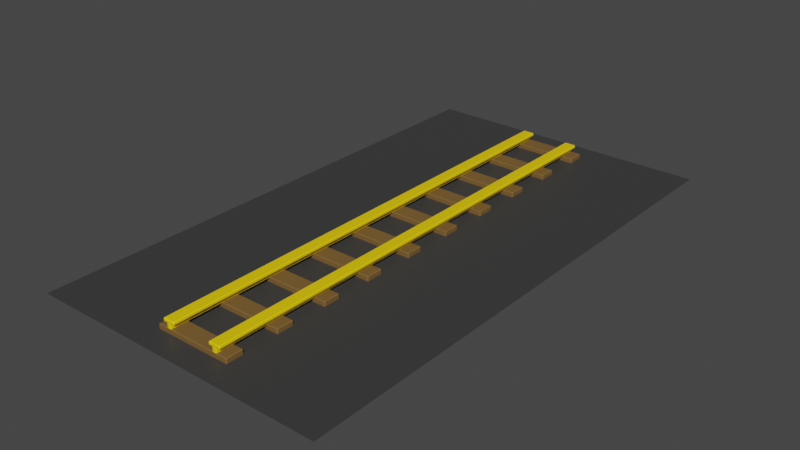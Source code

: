# Source: Railway.blend  (saved by Blender 3.4.6; exported with 4.5.12 LTS)
import bpy
from mathutils import Matrix  # noqa: F401  (used for matrix-valued properties, if any)

bpy.ops.wm.read_factory_settings(use_empty=True)
scene = bpy.context.scene
scene.name = 'Scene'

# ---- collections
col_collection = bpy.data.collections.new('Collection'); scene.collection.children.link(col_collection)
col_railway = bpy.data.collections.new('Railway'); scene.collection.children.link(col_railway)

# ---- materials (node trees are filled in below, after node groups)
mat_rail = bpy.data.materials.new('Rail')
mat_rail.use_transparent_shadow = False
mat_planks2 = bpy.data.materials.new('Planks2')
mat_planks2.use_transparent_shadow = False
mat_ground3 = bpy.data.materials.new('Ground3')
mat_ground3.use_transparent_shadow = False

# ---- material node trees
mat_rail.use_nodes = True; mat_rail.node_tree.nodes.clear()
_N = mat_rail.node_tree.nodes; _L = mat_rail.node_tree.links
n0 = _N.new('ShaderNodeBsdfPrincipled'); n0.name = 'Principled BSDF'; n0.location = (10, 300)
n0.distribution = 'GGX'
n0.subsurface_method = 'RANDOM_WALK_SKIN'
n0.inputs[0].default_value = (1.0, 0.6795, 0.0, 1.0)
n0.inputs[3].default_value = 1.45
n0.inputs[27].default_value = (0.0, 0.0, 0.0, 1.0)
n0.inputs[28].default_value = 1.0
n1 = _N.new('ShaderNodeOutputMaterial'); n1.name = 'Material Output'; n1.location = (300, 300)
_L.new(n0.outputs[0], n1.inputs[0])
n1.is_active_output = True
mat_planks2.use_nodes = True; mat_planks2.node_tree.nodes.clear()
_N = mat_planks2.node_tree.nodes; _L = mat_planks2.node_tree.links
n0 = _N.new('ShaderNodeBsdfPrincipled'); n0.name = 'Principled BSDF'; n0.location = (10, 300)
n0.distribution = 'GGX'
n0.subsurface_method = 'RANDOM_WALK_SKIN'
n0.inputs[0].default_value = (0.1912, 0.107, 0.0319, 1.0)
n0.inputs[3].default_value = 1.45
n0.inputs[27].default_value = (0.0, 0.0, 0.0, 1.0)
n0.inputs[28].default_value = 1.0
n1 = _N.new('ShaderNodeOutputMaterial'); n1.name = 'Material Output'; n1.location = (300, 300)
_L.new(n0.outputs[0], n1.inputs[0])
n1.is_active_output = True
mat_ground3.use_nodes = True; mat_ground3.node_tree.nodes.clear()
_N = mat_ground3.node_tree.nodes; _L = mat_ground3.node_tree.links
n0 = _N.new('ShaderNodeBsdfPrincipled'); n0.name = 'Principled BSDF'; n0.location = (10, 300)
n0.distribution = 'GGX'
n0.subsurface_method = 'RANDOM_WALK_SKIN'
n0.inputs[0].default_value = (0.04446, 0.04446, 0.04446, 1.0)
n0.inputs[3].default_value = 1.45
n0.inputs[27].default_value = (0.0, 0.0, 0.0, 1.0)
n0.inputs[28].default_value = 1.0
n1 = _N.new('ShaderNodeOutputMaterial'); n1.name = 'Material Output'; n1.location = (300, 300)
_L.new(n0.outputs[0], n1.inputs[0])
n1.is_active_output = True

# ---- world
world_world = bpy.data.worlds.new('World'); scene.world = world_world
world_world.use_nodes = True; world_world.node_tree.nodes.clear()
_N = world_world.node_tree.nodes; _L = world_world.node_tree.links
n0 = _N.new('ShaderNodeOutputWorld'); n0.name = 'World Output'; n0.location = (300, 300)
n1 = _N.new('ShaderNodeBackground'); n1.name = 'Background'; n1.location = (10, 300)
n1.inputs[0].default_value = (0.05088, 0.05088, 0.05088, 1.0)
_L.new(n1.outputs[0], n0.inputs[0])
n0.is_active_output = True
world_world.color = (0.05088, 0.05088, 0.05088)
world_world.use_sun_shadow = False
world_world.sun_shadow_jitter_overblur = 0.0

# ---- meshes
me_cube_001 = bpy.data.meshes.new('Cube.001')
me_cube_001.from_pydata([(-3.489, -27.63, 0.9971), (-3.589, -27.63, 0.8971), (-3.489, -27.73, 0.8971), (-2.532, -27.63, 0.6066), (-2.732, -27.73, 0.7066), (-2.632, -27.63, 0.5066), (-3.589, 27.61, 0.8971), (-3.489, 27.61, 0.9971), (-3.489, 27.71, 0.8971), (-2.732, 27.71, 0.7066), (-2.532, 27.61, 0.6066), (-2.632, 27.61, 0.5066), (-2.214, -27.63, 0.8971), (-2.314, -27.63, 0.9971), (-2.314, -27.73, 0.8971), (-2.314, 27.61, 0.9971), (-2.214, 27.61, 0.8971), (-2.314, 27.71, 0.8971), (-2.314, 27.71, 0.7066), (-2.214, 27.61, 0.7066), (-2.314, 27.61, 0.6066), (-2.314, -27.73, 0.7066), (-2.314, -27.63, 0.6066), (-2.214, -27.63, 0.7066), (-2.632, 27.61, 0.1215), (-2.732, 27.61, 0.02151), (-2.732, 27.71, 0.1215), (-2.632, -27.63, 0.1215), (-2.732, -27.73, 0.1215), (-2.732, -27.63, 0.02151), (-3.489, -27.73, 0.7066), (-3.589, -27.63, 0.7066), (-3.489, -27.63, 0.6066), (-3.489, 27.71, 0.7066), (-3.489, 27.61, 0.6066), (-3.589, 27.61, 0.7066), (-3.057, 27.61, 0.02151), (-3.157, 27.61, 0.1215), (-3.057, 27.71, 0.1215), (-3.157, 27.61, 0.5066), (-3.257, 27.61, 0.6066), (-3.057, 27.71, 0.7066), (-3.057, -27.73, 0.7066), (-3.257, -27.63, 0.6066), (-3.157, -27.63, 0.5066), (-3.057, -27.73, 0.1215), (-3.157, -27.63, 0.1215), (-3.057, -27.63, 0.02151), (3.489, -27.63, 0.9971), (3.489, -27.73, 0.8971), (3.589, -27.63, 0.8971), (2.532, -27.63, 0.6066), (2.632, -27.63, 0.5066), (2.732, -27.73, 0.7066), (3.589, 27.61, 0.8971), (3.489, 27.71, 0.8971), (3.489, 27.61, 0.9971), (2.732, 27.71, 0.7066), (2.632, 27.61, 0.5066), (2.532, 27.61, 0.6066), (2.214, -27.63, 0.8971), (2.314, -27.73, 0.8971), (2.314, -27.63, 0.9971), (2.314, 27.61, 0.9971), (2.314, 27.71, 0.8971), (2.214, 27.61, 0.8971), (2.314, 27.71, 0.7066), (2.314, 27.61, 0.6066), (2.214, 27.61, 0.7066), (2.314, -27.73, 0.7066), (2.214, -27.63, 0.7066), (2.314, -27.63, 0.6066), (2.632, 27.61, 0.1215), (2.732, 27.71, 0.1215), (2.732, 27.61, 0.02151), (2.632, -27.63, 0.1215), (2.732, -27.63, 0.02151), (2.732, -27.73, 0.1215), (3.489, -27.73, 0.7066), (3.489, -27.63, 0.6066), (3.589, -27.63, 0.7066), (3.489, 27.71, 0.7066), (3.589, 27.61, 0.7066), (3.489, 27.61, 0.6066), (3.057, 27.61, 0.02151), (3.057, 27.71, 0.1215), (3.157, 27.61, 0.1215), (3.157, 27.61, 0.5066), (3.057, 27.71, 0.7066), (3.257, 27.61, 0.6066), (3.057, -27.73, 0.7066), (3.157, -27.63, 0.5066), (3.257, -27.63, 0.6066), (3.057, -27.73, 0.1215), (3.057, -27.63, 0.02151), (3.157, -27.63, 0.1215), (-17.0, -30.49, -0.4326), (17.0, -30.49, -0.4326), (-17.0, 30.47, -0.4326), (17.0, 30.47, -0.4326), (-4.236, -27.63, -0.5322), (-4.236, -27.73, -0.4751), (-4.336, -27.63, -0.4751), (-4.236, -27.73, 0.02996), (-4.236, -27.63, 0.08706), (-4.336, -27.63, 0.02996), (-4.236, -25.83, -0.5322), (-4.336, -25.83, -0.4751), (-4.236, -25.73, -0.4751), (-4.236, -25.83, 0.08706), (-4.236, -25.73, 0.02996), (-4.336, -25.83, 0.02996), (4.236, -27.63, -0.5322), (4.336, -27.63, -0.4751), (4.236, -27.73, -0.4751), (4.236, -27.63, 0.08706), (4.236, -27.73, 0.02996), (4.336, -27.63, 0.02996), (4.236, -25.83, -0.5322), (4.236, -25.73, -0.4751), (4.336, -25.83, -0.4751), (4.236, -25.83, 0.08706), (4.336, -25.83, 0.02996), (4.236, -25.73, 0.02996), (-4.236, -21.69, -0.5322), (-4.236, -21.79, -0.4751), (-4.336, -21.69, -0.4751), (-4.236, -21.79, 0.02996), (-4.236, -21.69, 0.08706), (-4.336, -21.69, 0.02996), (-4.236, -19.89, -0.5322), (-4.336, -19.89, -0.4751), (-4.236, -19.79, -0.4751), (-4.236, -19.89, 0.08706), (-4.236, -19.79, 0.02996), (-4.336, -19.89, 0.02996), (4.236, -21.69, -0.5322), (4.336, -21.69, -0.4751), (4.236, -21.79, -0.4751), (4.236, -21.69, 0.08706), (4.236, -21.79, 0.02996), (4.336, -21.69, 0.02996), (4.236, -19.89, -0.5322), (4.236, -19.79, -0.4751), (4.336, -19.89, -0.4751), (4.236, -19.89, 0.08706), (4.336, -19.89, 0.02996), (4.236, -19.79, 0.02996), (-4.236, -15.75, -0.5322), (-4.236, -15.85, -0.4751), (-4.336, -15.75, -0.4751), (-4.236, -15.85, 0.02996), (-4.236, -15.75, 0.08706), (-4.336, -15.75, 0.02996), (-4.236, -13.95, -0.5322), (-4.336, -13.95, -0.4751), (-4.236, -13.85, -0.4751), (-4.236, -13.95, 0.08706), (-4.236, -13.85, 0.02996), (-4.336, -13.95, 0.02996), (4.236, -15.75, -0.5322), (4.336, -15.75, -0.4751), (4.236, -15.85, -0.4751), (4.236, -15.75, 0.08706), (4.236, -15.85, 0.02996), (4.336, -15.75, 0.02996), (4.236, -13.95, -0.5322), (4.236, -13.85, -0.4751), (4.336, -13.95, -0.4751), (4.236, -13.95, 0.08706), (4.336, -13.95, 0.02996), (4.236, -13.85, 0.02996), (-4.236, -9.806, -0.5322), (-4.236, -9.906, -0.4751), (-4.336, -9.806, -0.4751), (-4.236, -9.906, 0.02996), (-4.236, -9.806, 0.08706), (-4.336, -9.806, 0.02996), (-4.236, -8.006, -0.5322), (-4.336, -8.006, -0.4751), (-4.236, -7.906, -0.4751), (-4.236, -8.006, 0.08706), (-4.236, -7.906, 0.02996), (-4.336, -8.006, 0.02996), (4.236, -9.806, -0.5322), (4.336, -9.806, -0.4751), (4.236, -9.906, -0.4751), (4.236, -9.806, 0.08706), (4.236, -9.906, 0.02996), (4.336, -9.806, 0.02996), (4.236, -8.006, -0.5322), (4.236, -7.906, -0.4751), (4.336, -8.006, -0.4751), (4.236, -8.006, 0.08706), (4.336, -8.006, 0.02996), (4.236, -7.906, 0.02996), (-4.236, -3.866, -0.5322), (-4.236, -3.966, -0.4751), (-4.336, -3.866, -0.4751), (-4.236, -3.966, 0.02996), (-4.236, -3.866, 0.08706), (-4.336, -3.866, 0.02996), (-4.236, -2.066, -0.5322), (-4.336, -2.066, -0.4751), (-4.236, -1.966, -0.4751), (-4.236, -2.066, 0.08706), (-4.236, -1.966, 0.02996), (-4.336, -2.066, 0.02996), (4.236, -3.866, -0.5322), (4.336, -3.866, -0.4751), (4.236, -3.966, -0.4751), (4.236, -3.866, 0.08706), (4.236, -3.966, 0.02996), (4.336, -3.866, 0.02996), (4.236, -2.066, -0.5322), (4.236, -1.966, -0.4751), (4.336, -2.066, -0.4751), (4.236, -2.066, 0.08706), (4.336, -2.066, 0.02996), (4.236, -1.966, 0.02996), (-4.236, 2.074, -0.5322), (-4.236, 1.974, -0.4751), (-4.336, 2.074, -0.4751), (-4.236, 1.974, 0.02996), (-4.236, 2.074, 0.08706), (-4.336, 2.074, 0.02996), (-4.236, 3.874, -0.5322), (-4.336, 3.874, -0.4751), (-4.236, 3.974, -0.4751), (-4.236, 3.874, 0.08706), (-4.236, 3.974, 0.02996), (-4.336, 3.874, 0.02996), (4.236, 2.074, -0.5322), (4.336, 2.074, -0.4751), (4.236, 1.974, -0.4751), (4.236, 2.074, 0.08706), (4.236, 1.974, 0.02996), (4.336, 2.074, 0.02996), (4.236, 3.874, -0.5322), (4.236, 3.974, -0.4751), (4.336, 3.874, -0.4751), (4.236, 3.874, 0.08706), (4.336, 3.874, 0.02996), (4.236, 3.974, 0.02996), (-4.236, 8.014, -0.5322), (-4.236, 7.914, -0.4751), (-4.336, 8.014, -0.4751), (-4.236, 7.914, 0.02996), (-4.236, 8.014, 0.08706), (-4.336, 8.014, 0.02996), (-4.236, 9.814, -0.5322), (-4.336, 9.814, -0.4751), (-4.236, 9.914, -0.4751), (-4.236, 9.814, 0.08706), (-4.236, 9.914, 0.02996), (-4.336, 9.814, 0.02996), (4.236, 8.014, -0.5322), (4.336, 8.014, -0.4751), (4.236, 7.914, -0.4751), (4.236, 8.014, 0.08706), (4.236, 7.914, 0.02996), (4.336, 8.014, 0.02996), (4.236, 9.814, -0.5322), (4.236, 9.914, -0.4751), (4.336, 9.814, -0.4751), (4.236, 9.814, 0.08706), (4.336, 9.814, 0.02996), (4.236, 9.914, 0.02996), (-4.236, 13.95, -0.5322), (-4.236, 13.85, -0.4751), (-4.336, 13.95, -0.4751), (-4.236, 13.85, 0.02996), (-4.236, 13.95, 0.08706), (-4.336, 13.95, 0.02996), (-4.236, 15.75, -0.5322), (-4.336, 15.75, -0.4751), (-4.236, 15.85, -0.4751), (-4.236, 15.75, 0.08706), (-4.236, 15.85, 0.02996), (-4.336, 15.75, 0.02996), (4.236, 13.95, -0.5322), (4.336, 13.95, -0.4751), (4.236, 13.85, -0.4751), (4.236, 13.95, 0.08706), (4.236, 13.85, 0.02996), (4.336, 13.95, 0.02996), (4.236, 15.75, -0.5322), (4.236, 15.85, -0.4751), (4.336, 15.75, -0.4751), (4.236, 15.75, 0.08706), (4.336, 15.75, 0.02996), (4.236, 15.85, 0.02996), (-4.236, 19.89, -0.5322), (-4.236, 19.79, -0.4751), (-4.336, 19.89, -0.4751), (-4.236, 19.79, 0.02996), (-4.236, 19.89, 0.08706), (-4.336, 19.89, 0.02996), (-4.236, 21.69, -0.5322), (-4.336, 21.69, -0.4751), (-4.236, 21.79, -0.4751), (-4.236, 21.69, 0.08706), (-4.236, 21.79, 0.02996), (-4.336, 21.69, 0.02996), (4.236, 19.89, -0.5322), (4.336, 19.89, -0.4751), (4.236, 19.79, -0.4751), (4.236, 19.89, 0.08706), (4.236, 19.79, 0.02996), (4.336, 19.89, 0.02996), (4.236, 21.69, -0.5322), (4.236, 21.79, -0.4751), (4.336, 21.69, -0.4751), (4.236, 21.69, 0.08706), (4.336, 21.69, 0.02996), (4.236, 21.79, 0.02996), (-4.236, 25.83, -0.5322), (-4.236, 25.73, -0.4751), (-4.336, 25.83, -0.4751), (-4.236, 25.73, 0.02996), (-4.236, 25.83, 0.08706), (-4.336, 25.83, 0.02996), (-4.236, 27.63, -0.5322), (-4.336, 27.63, -0.4751), (-4.236, 27.73, -0.4751), (-4.236, 27.63, 0.08706), (-4.236, 27.73, 0.02996), (-4.336, 27.63, 0.02996), (4.236, 25.83, -0.5322), (4.336, 25.83, -0.4751), (4.236, 25.73, -0.4751), (4.236, 25.83, 0.08706), (4.236, 25.73, 0.02996), (4.336, 25.83, 0.02996), (4.236, 27.63, -0.5322), (4.236, 27.73, -0.4751), (4.336, 27.63, -0.4751), (4.236, 27.63, 0.08706), (4.336, 27.63, 0.02996), (4.236, 27.73, 0.02996)], [], [(28, 4, 21, 14, 2, 30, 42, 45), (19, 16, 12, 23), (36, 25, 29, 47), (3, 10, 20, 22), (31, 1, 6, 35), (17, 18, 9, 26, 38, 41, 33, 8), (27, 24, 11, 5), (63, 62, 48, 56), (44, 39, 37, 46), (34, 40, 43, 32), (77, 93, 90, 78, 49, 61, 69, 53), (68, 70, 60, 65), (84, 94, 76, 74), (51, 71, 67, 59), (80, 82, 54, 50), (64, 55, 81, 88, 85, 73, 57, 66), (75, 52, 58, 72), (91, 95, 86, 87), (83, 79, 92, 89), (0, 1, 2), (3, 4, 5), (6, 7, 8), (9, 10, 11), (12, 13, 14), (15, 16, 17), (18, 19, 20), (21, 22, 23), (24, 25, 26), (27, 28, 29), (30, 31, 32), (33, 34, 35), (36, 37, 38), (39, 40, 41), (42, 43, 44), (45, 46, 47), (48, 49, 50), (51, 52, 53), (54, 55, 56), (57, 58, 59), (60, 61, 62), (63, 64, 65), (66, 67, 68), (69, 70, 71), (72, 73, 74), (75, 76, 77), (78, 79, 80), (81, 82, 83), (84, 85, 86), (87, 88, 89), (90, 91, 92), (93, 94, 95), (11, 24, 26, 9), (0, 7, 6, 1), (5, 11, 10, 3), (14, 21, 23, 12), (7, 15, 17, 8), (16, 19, 18, 17), (19, 23, 22, 20), (8, 33, 35, 6), (4, 28, 27, 5), (1, 31, 30, 2), (31, 35, 34, 32), (25, 36, 38, 26), (37, 39, 41, 38), (32, 43, 42, 30), (28, 45, 47, 29), (2, 14, 13, 0), (33, 41, 40, 34), (36, 47, 46, 37), (3, 22, 21, 4), (24, 27, 29, 25), (39, 44, 43, 40), (9, 18, 20, 10), (12, 16, 15, 13), (44, 46, 45, 42), (57, 73, 72, 58), (50, 54, 56, 48), (51, 59, 58, 52), (60, 70, 69, 61), (55, 64, 63, 56), (64, 66, 68, 65), (67, 71, 70, 68), (54, 82, 81, 55), (52, 75, 77, 53), (49, 78, 80, 50), (79, 83, 82, 80), (73, 85, 84, 74), (85, 88, 87, 86), (78, 90, 92, 79), (76, 94, 93, 77), (48, 62, 61, 49), (83, 89, 88, 81), (86, 95, 94, 84), (53, 69, 71, 51), (74, 76, 75, 72), (89, 92, 91, 87), (59, 67, 66, 57), (62, 63, 65, 60), (90, 93, 95, 91), (15, 7, 0, 13), (96, 97, 99, 98), (114, 116, 103, 101), (120, 122, 117, 113), (121, 109, 104, 115), (102, 105, 111, 107), (108, 110, 123, 119), (100, 101, 102), (103, 104, 105), (106, 107, 108), (109, 110, 111), (112, 113, 114), (115, 116, 117), (118, 119, 120), (121, 122, 123), (106, 100, 102, 107), (101, 103, 105, 102), (104, 109, 111, 105), (110, 108, 107, 111), (118, 106, 108, 119), (109, 121, 123, 110), (122, 120, 119, 123), (112, 118, 120, 113), (121, 115, 117, 122), (116, 114, 113, 117), (100, 112, 114, 101), (115, 104, 103, 116), (106, 118, 112, 100), (138, 140, 127, 125), (144, 146, 141, 137), (145, 133, 128, 139), (126, 129, 135, 131), (132, 134, 147, 143), (124, 125, 126), (127, 128, 129), (130, 131, 132), (133, 134, 135), (136, 137, 138), (139, 140, 141), (142, 143, 144), (145, 146, 147), (130, 124, 126, 131), (125, 127, 129, 126), (128, 133, 135, 129), (134, 132, 131, 135), (142, 130, 132, 143), (133, 145, 147, 134), (146, 144, 143, 147), (136, 142, 144, 137), (145, 139, 141, 146), (140, 138, 137, 141), (124, 136, 138, 125), (139, 128, 127, 140), (130, 142, 136, 124), (162, 164, 151, 149), (168, 170, 165, 161), (169, 157, 152, 163), (150, 153, 159, 155), (156, 158, 171, 167), (148, 149, 150), (151, 152, 153), (154, 155, 156), (157, 158, 159), (160, 161, 162), (163, 164, 165), (166, 167, 168), (169, 170, 171), (154, 148, 150, 155), (149, 151, 153, 150), (152, 157, 159, 153), (158, 156, 155, 159), (166, 154, 156, 167), (157, 169, 171, 158), (170, 168, 167, 171), (160, 166, 168, 161), (169, 163, 165, 170), (164, 162, 161, 165), (148, 160, 162, 149), (163, 152, 151, 164), (154, 166, 160, 148), (186, 188, 175, 173), (192, 194, 189, 185), (193, 181, 176, 187), (174, 177, 183, 179), (180, 182, 195, 191), (172, 173, 174), (175, 176, 177), (178, 179, 180), (181, 182, 183), (184, 185, 186), (187, 188, 189), (190, 191, 192), (193, 194, 195), (178, 172, 174, 179), (173, 175, 177, 174), (176, 181, 183, 177), (182, 180, 179, 183), (190, 178, 180, 191), (181, 193, 195, 182), (194, 192, 191, 195), (184, 190, 192, 185), (193, 187, 189, 194), (188, 186, 185, 189), (172, 184, 186, 173), (187, 176, 175, 188), (178, 190, 184, 172), (210, 212, 199, 197), (216, 218, 213, 209), (217, 205, 200, 211), (198, 201, 207, 203), (204, 206, 219, 215), (196, 197, 198), (199, 200, 201), (202, 203, 204), (205, 206, 207), (208, 209, 210), (211, 212, 213), (214, 215, 216), (217, 218, 219), (202, 196, 198, 203), (197, 199, 201, 198), (200, 205, 207, 201), (206, 204, 203, 207), (214, 202, 204, 215), (205, 217, 219, 206), (218, 216, 215, 219), (208, 214, 216, 209), (217, 211, 213, 218), (212, 210, 209, 213), (196, 208, 210, 197), (211, 200, 199, 212), (202, 214, 208, 196), (234, 236, 223, 221), (240, 242, 237, 233), (241, 229, 224, 235), (222, 225, 231, 227), (228, 230, 243, 239), (220, 221, 222), (223, 224, 225), (226, 227, 228), (229, 230, 231), (232, 233, 234), (235, 236, 237), (238, 239, 240), (241, 242, 243), (226, 220, 222, 227), (221, 223, 225, 222), (224, 229, 231, 225), (230, 228, 227, 231), (238, 226, 228, 239), (229, 241, 243, 230), (242, 240, 239, 243), (232, 238, 240, 233), (241, 235, 237, 242), (236, 234, 233, 237), (220, 232, 234, 221), (235, 224, 223, 236), (226, 238, 232, 220), (258, 260, 247, 245), (264, 266, 261, 257), (265, 253, 248, 259), (246, 249, 255, 251), (252, 254, 267, 263), (244, 245, 246), (247, 248, 249), (250, 251, 252), (253, 254, 255), (256, 257, 258), (259, 260, 261), (262, 263, 264), (265, 266, 267), (250, 244, 246, 251), (245, 247, 249, 246), (248, 253, 255, 249), (254, 252, 251, 255), (262, 250, 252, 263), (253, 265, 267, 254), (266, 264, 263, 267), (256, 262, 264, 257), (265, 259, 261, 266), (260, 258, 257, 261), (244, 256, 258, 245), (259, 248, 247, 260), (250, 262, 256, 244), (282, 284, 271, 269), (288, 290, 285, 281), (289, 277, 272, 283), (270, 273, 279, 275), (276, 278, 291, 287), (268, 269, 270), (271, 272, 273), (274, 275, 276), (277, 278, 279), (280, 281, 282), (283, 284, 285), (286, 287, 288), (289, 290, 291), (274, 268, 270, 275), (269, 271, 273, 270), (272, 277, 279, 273), (278, 276, 275, 279), (286, 274, 276, 287), (277, 289, 291, 278), (290, 288, 287, 291), (280, 286, 288, 281), (289, 283, 285, 290), (284, 282, 281, 285), (268, 280, 282, 269), (283, 272, 271, 284), (274, 286, 280, 268), (306, 308, 295, 293), (312, 314, 309, 305), (313, 301, 296, 307), (294, 297, 303, 299), (300, 302, 315, 311), (292, 293, 294), (295, 296, 297), (298, 299, 300), (301, 302, 303), (304, 305, 306), (307, 308, 309), (310, 311, 312), (313, 314, 315), (298, 292, 294, 299), (293, 295, 297, 294), (296, 301, 303, 297), (302, 300, 299, 303), (310, 298, 300, 311), (301, 313, 315, 302), (314, 312, 311, 315), (304, 310, 312, 305), (313, 307, 309, 314), (308, 306, 305, 309), (292, 304, 306, 293), (307, 296, 295, 308), (298, 310, 304, 292), (330, 332, 319, 317), (336, 338, 333, 329), (337, 325, 320, 331), (318, 321, 327, 323), (324, 326, 339, 335), (316, 317, 318), (319, 320, 321), (322, 323, 324), (325, 326, 327), (328, 329, 330), (331, 332, 333), (334, 335, 336), (337, 338, 339), (322, 316, 318, 323), (317, 319, 321, 318), (320, 325, 327, 321), (326, 324, 323, 327), (334, 322, 324, 335), (325, 337, 339, 326), (338, 336, 335, 339), (328, 334, 336, 329), (337, 331, 333, 338), (332, 330, 329, 333), (316, 328, 330, 317), (331, 320, 319, 332), (322, 334, 328, 316)])
me_cube_001.polygons.foreach_set('material_index', [0, 0, 0, 0, 0, 0, 0, 0, 0, 0, 0, 0, 0, 0, 0, 0, 0, 0, 0, 0, 0, 0, 0, 0, 0, 0, 0, 0, 0, 0, 0, 0, 0, 0, 0, 0, 0, 0, 0, 0, 0, 0, 0, 0, 0, 0, 0, 0, 0, 0, 0, 0, 0, 0, 0, 0, 0, 0, 0, 0, 0, 0, 0, 0, 0, 0, 0, 0, 0, 0, 0, 0, 0, 0, 0, 0, 0, 0, 0, 0, 0, 0, 0, 0, 0, 0, 0, 0, 0, 0, 0, 0, 0, 0, 0, 0, 0, 0, 0, 0, 2, 1, 1, 1, 1, 1, 1, 1, 1, 1, 1, 1, 1, 1, 1, 1, 1, 1, 1, 1, 1, 1, 1, 1, 1, 1, 1, 1, 1, 1, 1, 1, 1, 1, 1, 1, 1, 1, 1, 1, 1, 1, 1, 1, 1, 1, 1, 1, 1, 1, 1, 1, 1, 1, 1, 1, 1, 1, 1, 1, 1, 1, 1, 1, 1, 1, 1, 1, 1, 1, 1, 1, 1, 1, 1, 1, 1, 1, 1, 1, 1, 1, 1, 1, 1, 1, 1, 1, 1, 1, 1, 1, 1, 1, 1, 1, 1, 1, 1, 1, 1, 1, 1, 1, 1, 1, 1, 1, 1, 1, 1, 1, 1, 1, 1, 1, 1, 1, 1, 1, 1, 1, 1, 1, 1, 1, 1, 1, 1, 1, 1, 1, 1, 1, 1, 1, 1, 1, 1, 1, 1, 1, 1, 1, 1, 1, 1, 1, 1, 1, 1, 1, 1, 1, 1, 1, 1, 1, 1, 1, 1, 1, 1, 1, 1, 1, 1, 1, 1, 1, 1, 1, 1, 1, 1, 1, 1, 1, 1, 1, 1, 1, 1, 1, 1, 1, 1, 1, 1, 1, 1, 1, 1, 1, 1, 1, 1, 1, 1, 1, 1, 1, 1, 1, 1, 1, 1, 1, 1, 1, 1, 1, 1, 1, 1, 1, 1, 1, 1, 1, 1, 1, 1, 1, 1, 1, 1, 1, 1, 1, 1, 1, 1, 1, 1, 1, 1, 1, 1, 1, 1, 1, 1, 1, 1, 1, 1, 1, 1, 1, 1, 1, 1, 1, 1, 1, 1, 1, 1, 1, 1])
_uv = me_cube_001.uv_layers.new(name='UVMap')
_uv.uv.foreach_set('vector', [0.3996, 0.8441, 0.5457, 0.8441, 0.5425, 0.7682, 0.5968, 0.7682, 0.5968, 0.9818, 0.5425, 0.9818, 0.5457, 0.9032, 0.3996, 0.9032, 0.5423, 0.5005, 0.5965, 0.5005, 0.5965, 0.7495, 0.5423, 0.7495, 0.4861, 0.453, 0.486, 0.2985, 0.3963, 0.8106, 0.465, 0.7638, 0.8568, 0.7495, 0.8568, 0.5005, 0.8173, 0.5005, 0.8173, 0.7495, 0.5423, 0.000451, 0.5965, 0.000451, 0.5965, 0.2495, 0.5423, 0.2495, 0.5968, 0.4818, 0.5425, 0.4818, 0.5457, 0.4059, 0.3996, 0.4059, 0.3996, 0.3468, 0.5457, 0.3468, 0.5425, 0.2682, 0.5968, 0.2682, 0.5099, 0.000451, 0.5099, 0.2495, 0.6013, 0.2495, 0.6013, 0.000451, 0.6432, 0.5005, 0.6432, 0.7495, 0.8568, 0.7495, 0.8568, 0.5005, 0.6013, 0.7495, 0.6013, 0.5005, 0.5099, 0.5005, 0.5099, 0.7495, 0.6854, 0.5005, 0.6432, 0.5005, 0.6432, 0.7495, 0.6854, 0.7495, 0.3996, 0.8441, 0.3996, 0.9032, 0.5457, 0.9032, 0.5425, 0.9818, 0.5968, 0.9818, 0.5968, 0.7682, 0.5425, 0.7682, 0.5457, 0.8441, 0.5423, 0.5005, 0.5423, 0.7495, 0.5965, 0.7495, 0.5965, 0.5005, 0.4861, 0.453, 0.465, 0.7638, 0.3963, 0.8106, 0.486, 0.2985, 0.8568, 0.7495, 0.8173, 0.7495, 0.8173, 0.5005, 0.8568, 0.5005, 0.5423, 0.000451, 0.5423, 0.2495, 0.5965, 0.2495, 0.5965, 0.000451, 0.5968, 0.4818, 0.5968, 0.2682, 0.5425, 0.2682, 0.5457, 0.3468, 0.3996, 0.3468, 0.3996, 0.4059, 0.5457, 0.4059, 0.5425, 0.4818, 0.5099, 0.000451, 0.6013, 0.000451, 0.6013, 0.2495, 0.5099, 0.2495, 0.6013, 0.7495, 0.5099, 0.7495, 0.5099, 0.5005, 0.6013, 0.5005, 0.6854, 0.5005, 0.6854, 0.7495, 0.6432, 0.7495, 0.6432, 0.5005, 0.625, 0.9818, 0.5965, 1.0, 0.5968, 0.9818, 0.625, 0.000451, 0.625, 0.0, 0.6013, 0.000451, 0.5965, 0.25, 0.625, 0.2682, 0.5968, 0.2682, 0.625, 0.25, 0.625, 0.2495, 0.6013, 0.2495, 0.5965, 0.75, 0.625, 0.7682, 0.5968, 0.7682, 0.625, 0.4818, 0.5965, 0.5, 0.5968, 0.4818, 0.8173, 0.5, 0.7991, 0.5005, 0.8173, 0.5005, 0.8173, 0.75, 0.8173, 0.7495, 0.7991, 0.7495, 0.4859, 0.251, 0.486, 0.2985, 0.4861, 0.2976, 0.3752, 0.8249, 0.3962, 0.8115, 0.3963, 0.8106, 0.6854, 0.75, 0.7036, 0.7495, 0.6854, 0.7495, 0.6854, 0.5, 0.6854, 0.5005, 0.7036, 0.5005, 0.4861, 0.453, 0.4861, 0.5005, 0.4861, 0.4524, 0.6013, 0.5005, 0.625, 0.5005, 0.625, 0.5, 0.625, 0.75, 0.625, 0.7495, 0.6013, 0.7495, 0.465, 0.7645, 0.4861, 0.7495, 0.465, 0.7638, 0.625, 0.9818, 0.5968, 0.9818, 0.5965, 1.0, 0.5139, 0.8077, 0.4901, 0.8259, 0.5457, 0.8441, 0.5965, 0.25, 0.5968, 0.2682, 0.625, 0.2682, 0.5457, 0.4059, 0.4901, 0.4241, 0.5139, 0.4423, 0.5965, 0.75, 0.5968, 0.7682, 0.625, 0.7682, 0.625, 0.4818, 0.5968, 0.4818, 0.5965, 0.5, 0.5425, 0.4818, 0.5139, 0.4818, 0.5423, 0.5, 0.5425, 0.7682, 0.5423, 0.75, 0.5139, 0.7682, 0.3987, 0.4241, 0.3996, 0.4059, 0.375, 0.4059, 0.3987, 0.8259, 0.375, 0.8441, 0.3996, 0.8441, 0.5425, 0.9818, 0.5139, 0.9818, 0.5423, 1.0, 0.5425, 0.2682, 0.5423, 0.25, 0.5139, 0.2682, 0.375, 0.3468, 0.3996, 0.3468, 0.3987, 0.3286, 0.4901, 0.3286, 0.5457, 0.3468, 0.5139, 0.3104, 0.5457, 0.9032, 0.4901, 0.9214, 0.5139, 0.9396, 0.3996, 0.9032, 0.375, 0.9032, 0.3987, 0.9214, 0.6013, 0.2495, 0.5099, 0.2495, 0.5099, 0.25, 0.625, 0.25, 0.625, 0.000451, 0.625, 0.2495, 0.5965, 0.2495, 0.5965, 0.000451, 0.6013, 0.000451, 0.6013, 0.2495, 0.625, 0.2495, 0.625, 0.000451, 0.5968, 0.7682, 0.5425, 0.7682, 0.5423, 0.7495, 0.5965, 0.7495, 0.625, 0.2682, 0.625, 0.4818, 0.5968, 0.4818, 0.5968, 0.2682, 0.5965, 0.5005, 0.5423, 0.5005, 0.5425, 0.4818, 0.5968, 0.4818, 0.7991, 0.5005, 0.7991, 0.7495, 0.8173, 0.7495, 0.8173, 0.5005, 0.5968, 0.2682, 0.5425, 0.2682, 0.5423, 0.2495, 0.5965, 0.2495, 0.625, 0.0, 0.5099, 0.0, 0.5099, 0.000451, 0.6013, 0.000451, 0.5965, 1.0, 0.5423, 1.0, 0.5425, 0.9818, 0.5968, 0.9818, 0.7036, 0.7495, 0.7036, 0.5005, 0.6854, 0.5005, 0.6854, 0.7495, 0.486, 0.2985, 0.4861, 0.453, 0.4861, 0.4524, 0.4861, 0.2976, 0.5099, 0.5005, 0.6013, 0.5005, 0.625, 0.5, 0.5099, 0.5, 0.6854, 0.7495, 0.6432, 0.7495, 0.625, 0.75, 0.6854, 0.75, 0.3962, 0.8115, 0.465, 0.7645, 0.465, 0.7638, 0.3963, 0.8106, 0.5968, 0.9818, 0.5968, 0.7682, 0.625, 0.7682, 0.625, 0.9818, 0.6854, 0.5, 0.625, 0.5, 0.6432, 0.5005, 0.6854, 0.5005, 0.4861, 0.453, 0.465, 0.7638, 0.5099, 0.7495, 0.5099, 0.5005, 0.8568, 0.7495, 0.8173, 0.7495, 0.8173, 0.75, 0.875, 0.75, 0.4859, 0.251, 0.3752, 0.8249, 0.3963, 0.8106, 0.486, 0.2985, 0.6013, 0.5005, 0.6013, 0.7495, 0.6432, 0.7495, 0.6432, 0.5005, 0.875, 0.5, 0.8173, 0.5, 0.8173, 0.5005, 0.8568, 0.5005, 0.5965, 0.7495, 0.5965, 0.5005, 0.6432, 0.5005, 0.6432, 0.7495, 0.6013, 0.7495, 0.5099, 0.7495, 0.5099, 0.75, 0.625, 0.75, 0.5457, 0.4059, 0.3996, 0.4059, 0.3987, 0.4241, 0.4901, 0.4241, 0.5965, 0.000451, 0.5965, 0.2495, 0.625, 0.2495, 0.625, 0.000451, 0.625, 0.000451, 0.625, 0.2495, 0.6013, 0.2495, 0.6013, 0.000451, 0.5965, 0.7495, 0.5423, 0.7495, 0.5425, 0.7682, 0.5968, 0.7682, 0.5968, 0.2682, 0.5968, 0.4818, 0.625, 0.4818, 0.625, 0.2682, 0.5968, 0.4818, 0.5425, 0.4818, 0.5423, 0.5005, 0.5965, 0.5005, 0.5139, 0.5005, 0.5139, 0.7495, 0.5423, 0.7495, 0.5423, 0.5005, 0.5965, 0.2495, 0.5423, 0.2495, 0.5425, 0.2682, 0.5968, 0.2682, 0.4901, 0.8259, 0.3987, 0.8259, 0.3996, 0.8441, 0.5457, 0.8441, 0.5968, 0.9818, 0.5425, 0.9818, 0.5423, 1.0, 0.5965, 1.0, 0.5139, 0.000451, 0.5139, 0.2495, 0.5423, 0.2495, 0.5423, 0.000451, 0.3996, 0.4059, 0.3996, 0.3468, 0.375, 0.3468, 0.375, 0.4059, 0.3996, 0.3468, 0.5457, 0.3468, 0.4901, 0.3286, 0.3987, 0.3286, 0.5425, 0.9818, 0.5457, 0.9032, 0.5139, 0.9396, 0.5139, 0.9818, 0.375, 0.8441, 0.375, 0.9032, 0.3996, 0.9032, 0.3996, 0.8441, 0.625, 0.9818, 0.625, 0.7682, 0.5968, 0.7682, 0.5968, 0.9818, 0.5139, 0.2682, 0.5139, 0.3104, 0.5457, 0.3468, 0.5425, 0.2682, 0.5099, 0.5005, 0.5099, 0.7495, 0.465, 0.7638, 0.4861, 0.453, 0.5457, 0.8441, 0.5425, 0.7682, 0.5139, 0.7682, 0.5139, 0.8077, 0.4861, 0.2495, 0.4861, 0.000451, 0.5099, 0.000451, 0.5099, 0.2495, 0.6432, 0.5005, 0.6432, 0.7495, 0.6013, 0.7495, 0.6013, 0.5005, 0.5139, 0.4423, 0.5139, 0.4818, 0.5425, 0.4818, 0.5457, 0.4059, 0.6432, 0.7495, 0.6432, 0.5005, 0.5965, 0.5005, 0.5965, 0.7495, 0.5457, 0.9032, 0.3996, 0.9032, 0.3987, 0.9214, 0.4901, 0.9214, 0.6432, 0.5005, 0.8568, 0.5005, 0.8568, 0.7495, 0.6432, 0.7495, 0.0, 0.0, 1.0, 0.0, 1.0, 1.0, 0.0, 1.0, 0.398, 0.7529, 0.602, 0.7529, 0.602, 0.9971, 0.398, 0.9971, 0.398, 0.5125, 0.602, 0.5125, 0.602, 0.7375, 0.398, 0.7375, 0.6279, 0.5125, 0.8721, 0.5125, 0.8721, 0.7375, 0.6279, 0.7375, 0.398, 0.0125, 0.602, 0.0125, 0.602, 0.2375, 0.398, 0.2375, 0.398, 0.2529, 0.602, 0.2529, 0.602, 0.4971, 0.398, 0.4971, 0.1279, 0.7375, 0.1279, 0.75, 0.125, 0.7375, 0.602, 0.0, 0.625, 0.0125, 0.602, 0.0125, 0.1279, 0.5125, 0.125, 0.5125, 0.1279, 0.5, 0.625, 0.2375, 0.602, 0.25, 0.602, 0.2375, 0.3721, 0.7375, 0.375, 0.7375, 0.3721, 0.75, 0.625, 0.7529, 0.602, 0.7529, 0.602, 0.75, 0.3721, 0.5125, 0.3721, 0.5, 0.375, 0.5125, 0.625, 0.4971, 0.602, 0.5, 0.602, 0.4971, 0.1279, 0.5125, 0.1279, 0.7375, 0.125, 0.7375, 0.125, 0.5125, 0.398, 0.0, 0.602, 0.0, 0.602, 0.0125, 0.398, 0.0125, 0.625, 0.0125, 0.625, 0.2375, 0.602, 0.2375, 0.602, 0.0125, 0.602, 0.2529, 0.398, 0.2529, 0.398, 0.2375, 0.602, 0.2375, 0.3721, 0.5125, 0.1279, 0.5125, 0.1279, 0.5, 0.3721, 0.5, 0.625, 0.2529, 0.625, 0.4971, 0.602, 0.4971, 0.602, 0.2529, 0.602, 0.5125, 0.398, 0.5125, 0.398, 0.4971, 0.602, 0.4971, 0.3721, 0.7375, 0.3721, 0.5125, 0.398, 0.5125, 0.398, 0.7375, 0.6279, 0.5125, 0.6279, 0.7375, 0.602, 0.7375, 0.602, 0.5125, 0.602, 0.7529, 0.398, 0.7529, 0.398, 0.7375, 0.602, 0.7375, 0.1279, 0.7375, 0.3721, 0.7375, 0.3721, 0.75, 0.1279, 0.75, 0.625, 0.7529, 0.625, 0.9971, 0.602, 0.9971, 0.602, 0.7529, 0.1279, 0.5125, 0.3721, 0.5125, 0.3721, 0.7375, 0.1279, 0.7375, 0.398, 0.7529, 0.602, 0.7529, 0.602, 0.9971, 0.398, 0.9971, 0.398, 0.5125, 0.602, 0.5125, 0.602, 0.7375, 0.398, 0.7375, 0.6279, 0.5125, 0.8721, 0.5125, 0.8721, 0.7375, 0.6279, 0.7375, 0.398, 0.0125, 0.602, 0.0125, 0.602, 0.2375, 0.398, 0.2375, 0.398, 0.2529, 0.602, 0.2529, 0.602, 0.4971, 0.398, 0.4971, 0.1279, 0.7375, 0.1279, 0.75, 0.125, 0.7375, 0.602, 0.0, 0.625, 0.0125, 0.602, 0.0125, 0.1279, 0.5125, 0.125, 0.5125, 0.1279, 0.5, 0.625, 0.2375, 0.602, 0.25, 0.602, 0.2375, 0.3721, 0.7375, 0.375, 0.7375, 0.3721, 0.75, 0.625, 0.7529, 0.602, 0.7529, 0.602, 0.75, 0.3721, 0.5125, 0.3721, 0.5, 0.375, 0.5125, 0.625, 0.4971, 0.602, 0.5, 0.602, 0.4971, 0.1279, 0.5125, 0.1279, 0.7375, 0.125, 0.7375, 0.125, 0.5125, 0.398, 0.0, 0.602, 0.0, 0.602, 0.0125, 0.398, 0.0125, 0.625, 0.0125, 0.625, 0.2375, 0.602, 0.2375, 0.602, 0.0125, 0.602, 0.2529, 0.398, 0.2529, 0.398, 0.2375, 0.602, 0.2375, 0.3721, 0.5125, 0.1279, 0.5125, 0.1279, 0.5, 0.3721, 0.5, 0.625, 0.2529, 0.625, 0.4971, 0.602, 0.4971, 0.602, 0.2529, 0.602, 0.5125, 0.398, 0.5125, 0.398, 0.4971, 0.602, 0.4971, 0.3721, 0.7375, 0.3721, 0.5125, 0.398, 0.5125, 0.398, 0.7375, 0.6279, 0.5125, 0.6279, 0.7375, 0.602, 0.7375, 0.602, 0.5125, 0.602, 0.7529, 0.398, 0.7529, 0.398, 0.7375, 0.602, 0.7375, 0.1279, 0.7375, 0.3721, 0.7375, 0.3721, 0.75, 0.1279, 0.75, 0.625, 0.7529, 0.625, 0.9971, 0.602, 0.9971, 0.602, 0.7529, 0.1279, 0.5125, 0.3721, 0.5125, 0.3721, 0.7375, 0.1279, 0.7375, 0.398, 0.7529, 0.602, 0.7529, 0.602, 0.9971, 0.398, 0.9971, 0.398, 0.5125, 0.602, 0.5125, 0.602, 0.7375, 0.398, 0.7375, 0.6279, 0.5125, 0.8721, 0.5125, 0.8721, 0.7375, 0.6279, 0.7375, 0.398, 0.0125, 0.602, 0.0125, 0.602, 0.2375, 0.398, 0.2375, 0.398, 0.2529, 0.602, 0.2529, 0.602, 0.4971, 0.398, 0.4971, 0.1279, 0.7375, 0.1279, 0.75, 0.125, 0.7375, 0.602, 0.0, 0.625, 0.0125, 0.602, 0.0125, 0.1279, 0.5125, 0.125, 0.5125, 0.1279, 0.5, 0.625, 0.2375, 0.602, 0.25, 0.602, 0.2375, 0.3721, 0.7375, 0.375, 0.7375, 0.3721, 0.75, 0.625, 0.7529, 0.602, 0.7529, 0.602, 0.75, 0.3721, 0.5125, 0.3721, 0.5, 0.375, 0.5125, 0.625, 0.4971, 0.602, 0.5, 0.602, 0.4971, 0.1279, 0.5125, 0.1279, 0.7375, 0.125, 0.7375, 0.125, 0.5125, 0.398, 0.0, 0.602, 0.0, 0.602, 0.0125, 0.398, 0.0125, 0.625, 0.0125, 0.625, 0.2375, 0.602, 0.2375, 0.602, 0.0125, 0.602, 0.2529, 0.398, 0.2529, 0.398, 0.2375, 0.602, 0.2375, 0.3721, 0.5125, 0.1279, 0.5125, 0.1279, 0.5, 0.3721, 0.5, 0.625, 0.2529, 0.625, 0.4971, 0.602, 0.4971, 0.602, 0.2529, 0.602, 0.5125, 0.398, 0.5125, 0.398, 0.4971, 0.602, 0.4971, 0.3721, 0.7375, 0.3721, 0.5125, 0.398, 0.5125, 0.398, 0.7375, 0.6279, 0.5125, 0.6279, 0.7375, 0.602, 0.7375, 0.602, 0.5125, 0.602, 0.7529, 0.398, 0.7529, 0.398, 0.7375, 0.602, 0.7375, 0.1279, 0.7375, 0.3721, 0.7375, 0.3721, 0.75, 0.1279, 0.75, 0.625, 0.7529, 0.625, 0.9971, 0.602, 0.9971, 0.602, 0.7529, 0.1279, 0.5125, 0.3721, 0.5125, 0.3721, 0.7375, 0.1279, 0.7375, 0.398, 0.7529, 0.602, 0.7529, 0.602, 0.9971, 0.398, 0.9971, 0.398, 0.5125, 0.602, 0.5125, 0.602, 0.7375, 0.398, 0.7375, 0.6279, 0.5125, 0.8721, 0.5125, 0.8721, 0.7375, 0.6279, 0.7375, 0.398, 0.0125, 0.602, 0.0125, 0.602, 0.2375, 0.398, 0.2375, 0.398, 0.2529, 0.602, 0.2529, 0.602, 0.4971, 0.398, 0.4971, 0.1279, 0.7375, 0.1279, 0.75, 0.125, 0.7375, 0.602, 0.0, 0.625, 0.0125, 0.602, 0.0125, 0.1279, 0.5125, 0.125, 0.5125, 0.1279, 0.5, 0.625, 0.2375, 0.602, 0.25, 0.602, 0.2375, 0.3721, 0.7375, 0.375, 0.7375, 0.3721, 0.75, 0.625, 0.7529, 0.602, 0.7529, 0.602, 0.75, 0.3721, 0.5125, 0.3721, 0.5, 0.375, 0.5125, 0.625, 0.4971, 0.602, 0.5, 0.602, 0.4971, 0.1279, 0.5125, 0.1279, 0.7375, 0.125, 0.7375, 0.125, 0.5125, 0.398, 0.0, 0.602, 0.0, 0.602, 0.0125, 0.398, 0.0125, 0.625, 0.0125, 0.625, 0.2375, 0.602, 0.2375, 0.602, 0.0125, 0.602, 0.2529, 0.398, 0.2529, 0.398, 0.2375, 0.602, 0.2375, 0.3721, 0.5125, 0.1279, 0.5125, 0.1279, 0.5, 0.3721, 0.5, 0.625, 0.2529, 0.625, 0.4971, 0.602, 0.4971, 0.602, 0.2529, 0.602, 0.5125, 0.398, 0.5125, 0.398, 0.4971, 0.602, 0.4971, 0.3721, 0.7375, 0.3721, 0.5125, 0.398, 0.5125, 0.398, 0.7375, 0.6279, 0.5125, 0.6279, 0.7375, 0.602, 0.7375, 0.602, 0.5125, 0.602, 0.7529, 0.398, 0.7529, 0.398, 0.7375, 0.602, 0.7375, 0.1279, 0.7375, 0.3721, 0.7375, 0.3721, 0.75, 0.1279, 0.75, 0.625, 0.7529, 0.625, 0.9971, 0.602, 0.9971, 0.602, 0.7529, 0.1279, 0.5125, 0.3721, 0.5125, 0.3721, 0.7375, 0.1279, 0.7375, 0.398, 0.7529, 0.602, 0.7529, 0.602, 0.9971, 0.398, 0.9971, 0.398, 0.5125, 0.602, 0.5125, 0.602, 0.7375, 0.398, 0.7375, 0.6279, 0.5125, 0.8721, 0.5125, 0.8721, 0.7375, 0.6279, 0.7375, 0.398, 0.0125, 0.602, 0.0125, 0.602, 0.2375, 0.398, 0.2375, 0.398, 0.2529, 0.602, 0.2529, 0.602, 0.4971, 0.398, 0.4971, 0.1279, 0.7375, 0.1279, 0.75, 0.125, 0.7375, 0.602, 0.0, 0.625, 0.0125, 0.602, 0.0125, 0.1279, 0.5125, 0.125, 0.5125, 0.1279, 0.5, 0.625, 0.2375, 0.602, 0.25, 0.602, 0.2375, 0.3721, 0.7375, 0.375, 0.7375, 0.3721, 0.75, 0.625, 0.7529, 0.602, 0.7529, 0.602, 0.75, 0.3721, 0.5125, 0.3721, 0.5, 0.375, 0.5125, 0.625, 0.4971, 0.602, 0.5, 0.602, 0.4971, 0.1279, 0.5125, 0.1279, 0.7375, 0.125, 0.7375, 0.125, 0.5125, 0.398, 0.0, 0.602, 0.0, 0.602, 0.0125, 0.398, 0.0125, 0.625, 0.0125, 0.625, 0.2375, 0.602, 0.2375, 0.602, 0.0125, 0.602, 0.2529, 0.398, 0.2529, 0.398, 0.2375, 0.602, 0.2375, 0.3721, 0.5125, 0.1279, 0.5125, 0.1279, 0.5, 0.3721, 0.5, 0.625, 0.2529, 0.625, 0.4971, 0.602, 0.4971, 0.602, 0.2529, 0.602, 0.5125, 0.398, 0.5125, 0.398, 0.4971, 0.602, 0.4971, 0.3721, 0.7375, 0.3721, 0.5125, 0.398, 0.5125, 0.398, 0.7375, 0.6279, 0.5125, 0.6279, 0.7375, 0.602, 0.7375, 0.602, 0.5125, 0.602, 0.7529, 0.398, 0.7529, 0.398, 0.7375, 0.602, 0.7375, 0.1279, 0.7375, 0.3721, 0.7375, 0.3721, 0.75, 0.1279, 0.75, 0.625, 0.7529, 0.625, 0.9971, 0.602, 0.9971, 0.602, 0.7529, 0.1279, 0.5125, 0.3721, 0.5125, 0.3721, 0.7375, 0.1279, 0.7375, 0.398, 0.7529, 0.602, 0.7529, 0.602, 0.9971, 0.398, 0.9971, 0.398, 0.5125, 0.602, 0.5125, 0.602, 0.7375, 0.398, 0.7375, 0.6279, 0.5125, 0.8721, 0.5125, 0.8721, 0.7375, 0.6279, 0.7375, 0.398, 0.0125, 0.602, 0.0125, 0.602, 0.2375, 0.398, 0.2375, 0.398, 0.2529, 0.602, 0.2529, 0.602, 0.4971, 0.398, 0.4971, 0.1279, 0.7375, 0.1279, 0.75, 0.125, 0.7375, 0.602, 0.0, 0.625, 0.0125, 0.602, 0.0125, 0.1279, 0.5125, 0.125, 0.5125, 0.1279, 0.5, 0.625, 0.2375, 0.602, 0.25, 0.602, 0.2375, 0.3721, 0.7375, 0.375, 0.7375, 0.3721, 0.75, 0.625, 0.7529, 0.602, 0.7529, 0.602, 0.75, 0.3721, 0.5125, 0.3721, 0.5, 0.375, 0.5125, 0.625, 0.4971, 0.602, 0.5, 0.602, 0.4971, 0.1279, 0.5125, 0.1279, 0.7375, 0.125, 0.7375, 0.125, 0.5125, 0.398, 0.0, 0.602, 0.0, 0.602, 0.0125, 0.398, 0.0125, 0.625, 0.0125, 0.625, 0.2375, 0.602, 0.2375, 0.602, 0.0125, 0.602, 0.2529, 0.398, 0.2529, 0.398, 0.2375, 0.602, 0.2375, 0.3721, 0.5125, 0.1279, 0.5125, 0.1279, 0.5, 0.3721, 0.5, 0.625, 0.2529, 0.625, 0.4971, 0.602, 0.4971, 0.602, 0.2529, 0.602, 0.5125, 0.398, 0.5125, 0.398, 0.4971, 0.602, 0.4971, 0.3721, 0.7375, 0.3721, 0.5125, 0.398, 0.5125, 0.398, 0.7375, 0.6279, 0.5125, 0.6279, 0.7375, 0.602, 0.7375, 0.602, 0.5125, 0.602, 0.7529, 0.398, 0.7529, 0.398, 0.7375, 0.602, 0.7375, 0.1279, 0.7375, 0.3721, 0.7375, 0.3721, 0.75, 0.1279, 0.75, 0.625, 0.7529, 0.625, 0.9971, 0.602, 0.9971, 0.602, 0.7529, 0.1279, 0.5125, 0.3721, 0.5125, 0.3721, 0.7375, 0.1279, 0.7375, 0.398, 0.7529, 0.602, 0.7529, 0.602, 0.9971, 0.398, 0.9971, 0.398, 0.5125, 0.602, 0.5125, 0.602, 0.7375, 0.398, 0.7375, 0.6279, 0.5125, 0.8721, 0.5125, 0.8721, 0.7375, 0.6279, 0.7375, 0.398, 0.0125, 0.602, 0.0125, 0.602, 0.2375, 0.398, 0.2375, 0.398, 0.2529, 0.602, 0.2529, 0.602, 0.4971, 0.398, 0.4971, 0.1279, 0.7375, 0.1279, 0.75, 0.125, 0.7375, 0.602, 0.0, 0.625, 0.0125, 0.602, 0.0125, 0.1279, 0.5125, 0.125, 0.5125, 0.1279, 0.5, 0.625, 0.2375, 0.602, 0.25, 0.602, 0.2375, 0.3721, 0.7375, 0.375, 0.7375, 0.3721, 0.75, 0.625, 0.7529, 0.602, 0.7529, 0.602, 0.75, 0.3721, 0.5125, 0.3721, 0.5, 0.375, 0.5125, 0.625, 0.4971, 0.602, 0.5, 0.602, 0.4971, 0.1279, 0.5125, 0.1279, 0.7375, 0.125, 0.7375, 0.125, 0.5125, 0.398, 0.0, 0.602, 0.0, 0.602, 0.0125, 0.398, 0.0125, 0.625, 0.0125, 0.625, 0.2375, 0.602, 0.2375, 0.602, 0.0125, 0.602, 0.2529, 0.398, 0.2529, 0.398, 0.2375, 0.602, 0.2375, 0.3721, 0.5125, 0.1279, 0.5125, 0.1279, 0.5, 0.3721, 0.5, 0.625, 0.2529, 0.625, 0.4971, 0.602, 0.4971, 0.602, 0.2529, 0.602, 0.5125, 0.398, 0.5125, 0.398, 0.4971, 0.602, 0.4971, 0.3721, 0.7375, 0.3721, 0.5125, 0.398, 0.5125, 0.398, 0.7375, 0.6279, 0.5125, 0.6279, 0.7375, 0.602, 0.7375, 0.602, 0.5125, 0.602, 0.7529, 0.398, 0.7529, 0.398, 0.7375, 0.602, 0.7375, 0.1279, 0.7375, 0.3721, 0.7375, 0.3721, 0.75, 0.1279, 0.75, 0.625, 0.7529, 0.625, 0.9971, 0.602, 0.9971, 0.602, 0.7529, 0.1279, 0.5125, 0.3721, 0.5125, 0.3721, 0.7375, 0.1279, 0.7375, 0.398, 0.7529, 0.602, 0.7529, 0.602, 0.9971, 0.398, 0.9971, 0.398, 0.5125, 0.602, 0.5125, 0.602, 0.7375, 0.398, 0.7375, 0.6279, 0.5125, 0.8721, 0.5125, 0.8721, 0.7375, 0.6279, 0.7375, 0.398, 0.0125, 0.602, 0.0125, 0.602, 0.2375, 0.398, 0.2375, 0.398, 0.2529, 0.602, 0.2529, 0.602, 0.4971, 0.398, 0.4971, 0.1279, 0.7375, 0.1279, 0.75, 0.125, 0.7375, 0.602, 0.0, 0.625, 0.0125, 0.602, 0.0125, 0.1279, 0.5125, 0.125, 0.5125, 0.1279, 0.5, 0.625, 0.2375, 0.602, 0.25, 0.602, 0.2375, 0.3721, 0.7375, 0.375, 0.7375, 0.3721, 0.75, 0.625, 0.7529, 0.602, 0.7529, 0.602, 0.75, 0.3721, 0.5125, 0.3721, 0.5, 0.375, 0.5125, 0.625, 0.4971, 0.602, 0.5, 0.602, 0.4971, 0.1279, 0.5125, 0.1279, 0.7375, 0.125, 0.7375, 0.125, 0.5125, 0.398, 0.0, 0.602, 0.0, 0.602, 0.0125, 0.398, 0.0125, 0.625, 0.0125, 0.625, 0.2375, 0.602, 0.2375, 0.602, 0.0125, 0.602, 0.2529, 0.398, 0.2529, 0.398, 0.2375, 0.602, 0.2375, 0.3721, 0.5125, 0.1279, 0.5125, 0.1279, 0.5, 0.3721, 0.5, 0.625, 0.2529, 0.625, 0.4971, 0.602, 0.4971, 0.602, 0.2529, 0.602, 0.5125, 0.398, 0.5125, 0.398, 0.4971, 0.602, 0.4971, 0.3721, 0.7375, 0.3721, 0.5125, 0.398, 0.5125, 0.398, 0.7375, 0.6279, 0.5125, 0.6279, 0.7375, 0.602, 0.7375, 0.602, 0.5125, 0.602, 0.7529, 0.398, 0.7529, 0.398, 0.7375, 0.602, 0.7375, 0.1279, 0.7375, 0.3721, 0.7375, 0.3721, 0.75, 0.1279, 0.75, 0.625, 0.7529, 0.625, 0.9971, 0.602, 0.9971, 0.602, 0.7529, 0.1279, 0.5125, 0.3721, 0.5125, 0.3721, 0.7375, 0.1279, 0.7375, 0.398, 0.7529, 0.602, 0.7529, 0.602, 0.9971, 0.398, 0.9971, 0.398, 0.5125, 0.602, 0.5125, 0.602, 0.7375, 0.398, 0.7375, 0.6279, 0.5125, 0.8721, 0.5125, 0.8721, 0.7375, 0.6279, 0.7375, 0.398, 0.0125, 0.602, 0.0125, 0.602, 0.2375, 0.398, 0.2375, 0.398, 0.2529, 0.602, 0.2529, 0.602, 0.4971, 0.398, 0.4971, 0.1279, 0.7375, 0.1279, 0.75, 0.125, 0.7375, 0.602, 0.0, 0.625, 0.0125, 0.602, 0.0125, 0.1279, 0.5125, 0.125, 0.5125, 0.1279, 0.5, 0.625, 0.2375, 0.602, 0.25, 0.602, 0.2375, 0.3721, 0.7375, 0.375, 0.7375, 0.3721, 0.75, 0.625, 0.7529, 0.602, 0.7529, 0.602, 0.75, 0.3721, 0.5125, 0.3721, 0.5, 0.375, 0.5125, 0.625, 0.4971, 0.602, 0.5, 0.602, 0.4971, 0.1279, 0.5125, 0.1279, 0.7375, 0.125, 0.7375, 0.125, 0.5125, 0.398, 0.0, 0.602, 0.0, 0.602, 0.0125, 0.398, 0.0125, 0.625, 0.0125, 0.625, 0.2375, 0.602, 0.2375, 0.602, 0.0125, 0.602, 0.2529, 0.398, 0.2529, 0.398, 0.2375, 0.602, 0.2375, 0.3721, 0.5125, 0.1279, 0.5125, 0.1279, 0.5, 0.3721, 0.5, 0.625, 0.2529, 0.625, 0.4971, 0.602, 0.4971, 0.602, 0.2529, 0.602, 0.5125, 0.398, 0.5125, 0.398, 0.4971, 0.602, 0.4971, 0.3721, 0.7375, 0.3721, 0.5125, 0.398, 0.5125, 0.398, 0.7375, 0.6279, 0.5125, 0.6279, 0.7375, 0.602, 0.7375, 0.602, 0.5125, 0.602, 0.7529, 0.398, 0.7529, 0.398, 0.7375, 0.602, 0.7375, 0.1279, 0.7375, 0.3721, 0.7375, 0.3721, 0.75, 0.1279, 0.75, 0.625, 0.7529, 0.625, 0.9971, 0.602, 0.9971, 0.602, 0.7529, 0.1279, 0.5125, 0.3721, 0.5125, 0.3721, 0.7375, 0.1279, 0.7375, 0.398, 0.7529, 0.602, 0.7529, 0.602, 0.9971, 0.398, 0.9971, 0.398, 0.5125, 0.602, 0.5125, 0.602, 0.7375, 0.398, 0.7375, 0.6279, 0.5125, 0.8721, 0.5125, 0.8721, 0.7375, 0.6279, 0.7375, 0.398, 0.0125, 0.602, 0.0125, 0.602, 0.2375, 0.398, 0.2375, 0.398, 0.2529, 0.602, 0.2529, 0.602, 0.4971, 0.398, 0.4971, 0.1279, 0.7375, 0.1279, 0.75, 0.125, 0.7375, 0.602, 0.0, 0.625, 0.0125, 0.602, 0.0125, 0.1279, 0.5125, 0.125, 0.5125, 0.1279, 0.5, 0.625, 0.2375, 0.602, 0.25, 0.602, 0.2375, 0.3721, 0.7375, 0.375, 0.7375, 0.3721, 0.75, 0.625, 0.7529, 0.602, 0.7529, 0.602, 0.75, 0.3721, 0.5125, 0.3721, 0.5, 0.375, 0.5125, 0.625, 0.4971, 0.602, 0.5, 0.602, 0.4971, 0.1279, 0.5125, 0.1279, 0.7375, 0.125, 0.7375, 0.125, 0.5125, 0.398, 0.0, 0.602, 0.0, 0.602, 0.0125, 0.398, 0.0125, 0.625, 0.0125, 0.625, 0.2375, 0.602, 0.2375, 0.602, 0.0125, 0.602, 0.2529, 0.398, 0.2529, 0.398, 0.2375, 0.602, 0.2375, 0.3721, 0.5125, 0.1279, 0.5125, 0.1279, 0.5, 0.3721, 0.5, 0.625, 0.2529, 0.625, 0.4971, 0.602, 0.4971, 0.602, 0.2529, 0.602, 0.5125, 0.398, 0.5125, 0.398, 0.4971, 0.602, 0.4971, 0.3721, 0.7375, 0.3721, 0.5125, 0.398, 0.5125, 0.398, 0.7375, 0.6279, 0.5125, 0.6279, 0.7375, 0.602, 0.7375, 0.602, 0.5125, 0.602, 0.7529, 0.398, 0.7529, 0.398, 0.7375, 0.602, 0.7375, 0.1279, 0.7375, 0.3721, 0.7375, 0.3721, 0.75, 0.1279, 0.75, 0.625, 0.7529, 0.625, 0.9971, 0.602, 0.9971, 0.602, 0.7529, 0.1279, 0.5125, 0.3721, 0.5125, 0.3721, 0.7375, 0.1279, 0.7375])
me_cube_001.materials.append(mat_rail)
me_cube_001.materials.append(mat_planks2)
me_cube_001.materials.append(mat_ground3)
me_cube_001.update()

# ---- objects
ob_rail_col = bpy.data.objects.new('Rail-col', me_cube_001)

# ---- transforms, parenting, visibility, modifiers, constraints
ob_rail_col.location = (0.0, 0.0, 0.0)
ob_rail_col.scale = (0.3, 0.3, 0.3)

# ---- collection membership
col_railway.objects.link(ob_rail_col)

# ---- scene / render settings (as saved in the file)
scene.frame_start = 1; scene.frame_end = 250; scene.frame_set(1)
scene.render.engine = 'BLENDER_EEVEE_NEXT'
scene.cycles.sampling_pattern = 'TABULATED_SOBOL'
scene.cycles.use_light_tree = False
scene.view_settings.view_transform = 'Filmic'
bpy.context.view_layer.update()

# ---- added for rendering (the .blend has no active camera and no usable light): camera, sun
cam_auto = bpy.data.cameras.new('AutoCamera')
cam_auto.lens = 50.0
cam_auto.sensor_width = 36.0
cam_auto.clip_end = 1000.0
ob_auto_camera = bpy.data.objects.new('AutoCamera', cam_auto)
scene.collection.objects.link(ob_auto_camera)
ob_auto_camera.location = (19.3793, -23.2584, 15.5732)
ob_auto_camera.rotation_euler = (1.09748, -7.21219e-08, 0.694738)
scene.camera = ob_auto_camera
light_auto_sun = bpy.data.lights.new('AutoSun', 'SUN')
light_auto_sun.energy = 3.0
light_auto_sun.angle = 0.0523599
ob_auto_sun = bpy.data.objects.new('AutoSun', light_auto_sun)
scene.collection.objects.link(ob_auto_sun)
ob_auto_sun.rotation_euler = (0.872665, 0.174533, 0.523599)
bpy.context.view_layer.update()
